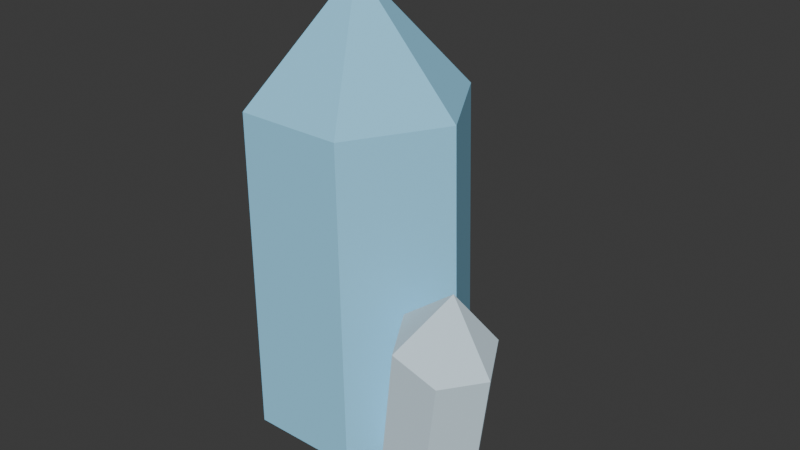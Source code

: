 # Source: crystalline_item.blend  (saved by Blender 5.1.29; exported with 4.5.12 LTS)
import bpy
from mathutils import Matrix  # noqa: F401  (used for matrix-valued properties, if any)

bpy.ops.wm.read_factory_settings(use_empty=True)
scene = bpy.context.scene
scene.name = 'Scene'

# ---- collections
col_collection = bpy.data.collections.new('Collection'); scene.collection.children.link(col_collection)

# ---- materials (node trees are filled in below, after node groups)
mat_crystalmat = bpy.data.materials.new('CrystalMat')
mat_crystalmat.diffuse_color = (0.302, 0.702, 0.949, 1.0)
mat_crystalmat_001 = bpy.data.materials.new('CrystalMat.001')
mat_crystalmat_001.diffuse_color = (0.7216, 0.898, 1.0, 1.0)
mat_crystalmat_002 = bpy.data.materials.new('CrystalMat.002')
mat_crystalmat_002.diffuse_color = (0.1569, 0.4706, 0.7216, 1.0)

# ---- material node trees
mat_crystalmat.use_nodes = True; mat_crystalmat.node_tree.nodes.clear()
_N = mat_crystalmat.node_tree.nodes; _L = mat_crystalmat.node_tree.links
n0 = _N.new('ShaderNodeBsdfPrincipled'); n0.name = 'Principled BSDF'; n0.location = (-200, 100)
n0.inputs[0].default_value = (0.302, 0.702, 0.949, 1.0)
n0.inputs[2].default_value = 1.0
n1 = _N.new('ShaderNodeOutputMaterial'); n1.name = 'Material Output'; n1.location = (200, 100)
_L.new(n0.outputs[0], n1.inputs[0])
n1.is_active_output = True
mat_crystalmat_001.use_nodes = True; mat_crystalmat_001.node_tree.nodes.clear()
_N = mat_crystalmat_001.node_tree.nodes; _L = mat_crystalmat_001.node_tree.links
n0 = _N.new('ShaderNodeBsdfPrincipled'); n0.name = 'Principled BSDF'; n0.location = (-200, 100)
n0.inputs[0].default_value = (0.7216, 0.898, 1.0, 1.0)
n0.inputs[2].default_value = 1.0
n1 = _N.new('ShaderNodeOutputMaterial'); n1.name = 'Material Output'; n1.location = (200, 100)
_L.new(n0.outputs[0], n1.inputs[0])
n1.is_active_output = True
mat_crystalmat_002.use_nodes = True; mat_crystalmat_002.node_tree.nodes.clear()
_N = mat_crystalmat_002.node_tree.nodes; _L = mat_crystalmat_002.node_tree.links
n0 = _N.new('ShaderNodeBsdfPrincipled'); n0.name = 'Principled BSDF'; n0.location = (-200, 100)
n0.inputs[0].default_value = (0.1569, 0.4706, 0.7216, 1.0)
n0.inputs[2].default_value = 1.0
n1 = _N.new('ShaderNodeOutputMaterial'); n1.name = 'Material Output'; n1.location = (200, 100)
_L.new(n0.outputs[0], n1.inputs[0])
n1.is_active_output = True

# ---- world
world_world = bpy.data.worlds.new('World'); scene.world = world_world
world_world.use_nodes = True; world_world.node_tree.nodes.clear()
_N = world_world.node_tree.nodes; _L = world_world.node_tree.links
n0 = _N.new('ShaderNodeOutputWorld'); n0.name = 'World Output'; n0.location = (200, 100)
n1 = _N.new('ShaderNodeBackground'); n1.name = 'Background'; n1.location = (-200, 100)
n1.inputs[0].default_value = (0.05088, 0.05088, 0.05088, 1.0)
_L.new(n1.outputs[0], n0.inputs[0])
n0.is_active_output = True
world_world.color = (0.05088, 0.05088, 0.05088)
world_world.sun_shadow_jitter_overblur = 0.0

# ---- meshes
me_crystal = bpy.data.meshes.new('Crystal')
me_crystal.from_pydata([(0.04837, 0.0, 0.0), (0.03703, 0.009692, 0.1367), (0.02418, 0.04189, 0.0), (0.01284, 0.05158, 0.1367), (-0.02418, 0.04189, 0.0), (-0.03553, 0.05158, 0.1367), (-0.04837, 5.923e-18, 0.0), (-0.05971, 0.009692, 0.1367), (-0.02418, -0.04189, 0.0), (-0.03553, -0.0322, 0.1367), (0.02418, -0.04189, 0.0), (0.01284, -0.0322, 0.1367), (-0.01568, 0.0134, 0.189)], [], [(10, 8, 6, 4, 2, 0), (0, 2, 3, 1), (2, 4, 5, 3), (4, 6, 7, 5), (6, 8, 9, 7), (8, 10, 11, 9), (10, 0, 1, 11), (1, 3, 12), (3, 5, 12), (5, 7, 12), (7, 9, 12), (9, 11, 12), (11, 1, 12)])
me_crystal.materials.append(mat_crystalmat)
me_crystal.update()
me_crystal_001 = bpy.data.meshes.new('Crystal.001')
me_crystal_001.from_pydata([(0.02149, 0.0, 0.0), (0.01306, 0.0007094, 0.06591), (0.01074, 0.01861, 0.0), (0.002314, 0.01932, 0.06591), (-0.01074, 0.01861, 0.0), (-0.01918, 0.01932, 0.06591), (-0.02149, 2.632e-18, 0.0), (-0.02992, 0.0007094, 0.06591), (-0.01074, -0.01861, 0.0), (-0.01918, -0.0179, 0.06591), (0.01074, -0.01861, 0.0), (0.002314, -0.0179, 0.06591), (-0.01177, 0.0009905, 0.09202)], [], [(10, 8, 6, 4, 2, 0), (0, 2, 3, 1), (2, 4, 5, 3), (4, 6, 7, 5), (6, 8, 9, 7), (8, 10, 11, 9), (10, 0, 1, 11), (1, 3, 12), (3, 5, 12), (5, 7, 12), (7, 9, 12), (9, 11, 12), (11, 1, 12)])
me_crystal_001.materials.append(mat_crystalmat_001)
me_crystal_001.update()
me_crystal_002 = bpy.data.meshes.new('Crystal.002')
me_crystal_002.from_pydata([(0.01718, 0.0, 0.0), (0.02115, -0.003573, 0.03795), (0.008592, 0.01488, 0.0), (0.01256, 0.01131, 0.03795), (-0.008592, 0.01488, 0.0), (-0.004622, 0.01131, 0.03795), (-0.01718, 2.104e-18, 0.0), (-0.01321, -0.003573, 0.03795), (-0.008592, -0.01488, 0.0), (-0.004622, -0.01845, 0.03795), (0.008592, -0.01488, 0.0), (0.01256, -0.01845, 0.03795), (0.005173, -0.004656, 0.04945)], [], [(10, 8, 6, 4, 2, 0), (0, 2, 3, 1), (2, 4, 5, 3), (4, 6, 7, 5), (6, 8, 9, 7), (8, 10, 11, 9), (10, 0, 1, 11), (1, 3, 12), (3, 5, 12), (5, 7, 12), (7, 9, 12), (9, 11, 12), (11, 1, 12)])
me_crystal_002.materials.append(mat_crystalmat_002)
me_crystal_002.update()

# ---- objects
ob_crystalline = bpy.data.objects.new('Crystalline', None)
ob_crystalmain = bpy.data.objects.new('CrystalMain', me_crystal)
ob_crystalsmall = bpy.data.objects.new('CrystalSmall', me_crystal_001)
ob_crystaltiny = bpy.data.objects.new('CrystalTiny', me_crystal_002)

# ---- transforms, parenting, visibility, modifiers, constraints
ob_crystalline.location = (0.0, 0.0, 0.0)
ob_crystalline.empty_display_size = 0.1
ob_crystalmain.parent = ob_crystalline
ob_crystalmain.location = (0.0, 0.0, 0.0)
ob_crystalsmall.parent = ob_crystalline
ob_crystalsmall.location = (0.05, -0.02, 0.0)
ob_crystalsmall.rotation_euler = (0.1, 0.3, 0.0)
ob_crystaltiny.parent = ob_crystalline
ob_crystaltiny.location = (-0.04, 0.03, 0.0)
ob_crystaltiny.rotation_euler = (-0.15, -0.2, 0.0)

# ---- collection membership
scene.collection.objects.link(ob_crystalline)
scene.collection.objects.link(ob_crystalmain)
scene.collection.objects.link(ob_crystalsmall)
scene.collection.objects.link(ob_crystaltiny)

# ---- scene / render settings (as saved in the file)
scene.frame_start = 1; scene.frame_end = 250; scene.frame_set(1)
scene.render.engine = 'BLENDER_EEVEE_NEXT'
scene.render.bake_bias = 0.0
scene.render.bake_samples = 0
scene.cycles.sampling_pattern = 'TABULATED_SOBOL'
scene.eevee.use_volume_custom_range = False
bpy.context.view_layer.update()

# ---- added for rendering (the .blend has no active camera and no usable light): camera, sun
cam_auto = bpy.data.cameras.new('AutoCamera')
cam_auto.lens = 50.0
cam_auto.sensor_width = 36.0
cam_auto.clip_end = 1000.0
ob_auto_camera = bpy.data.objects.new('AutoCamera', cam_auto)
scene.collection.objects.link(ob_auto_camera)
ob_auto_camera.location = (0.270835, -0.304169, 0.2947)
ob_auto_camera.rotation_euler = (1.09748, -7.21219e-08, 0.694738)
scene.camera = ob_auto_camera
light_auto_sun = bpy.data.lights.new('AutoSun', 'SUN')
light_auto_sun.energy = 3.0
light_auto_sun.angle = 0.0523599
ob_auto_sun = bpy.data.objects.new('AutoSun', light_auto_sun)
scene.collection.objects.link(ob_auto_sun)
ob_auto_sun.rotation_euler = (0.872665, 0.174533, 0.523599)
bpy.context.view_layer.update()
